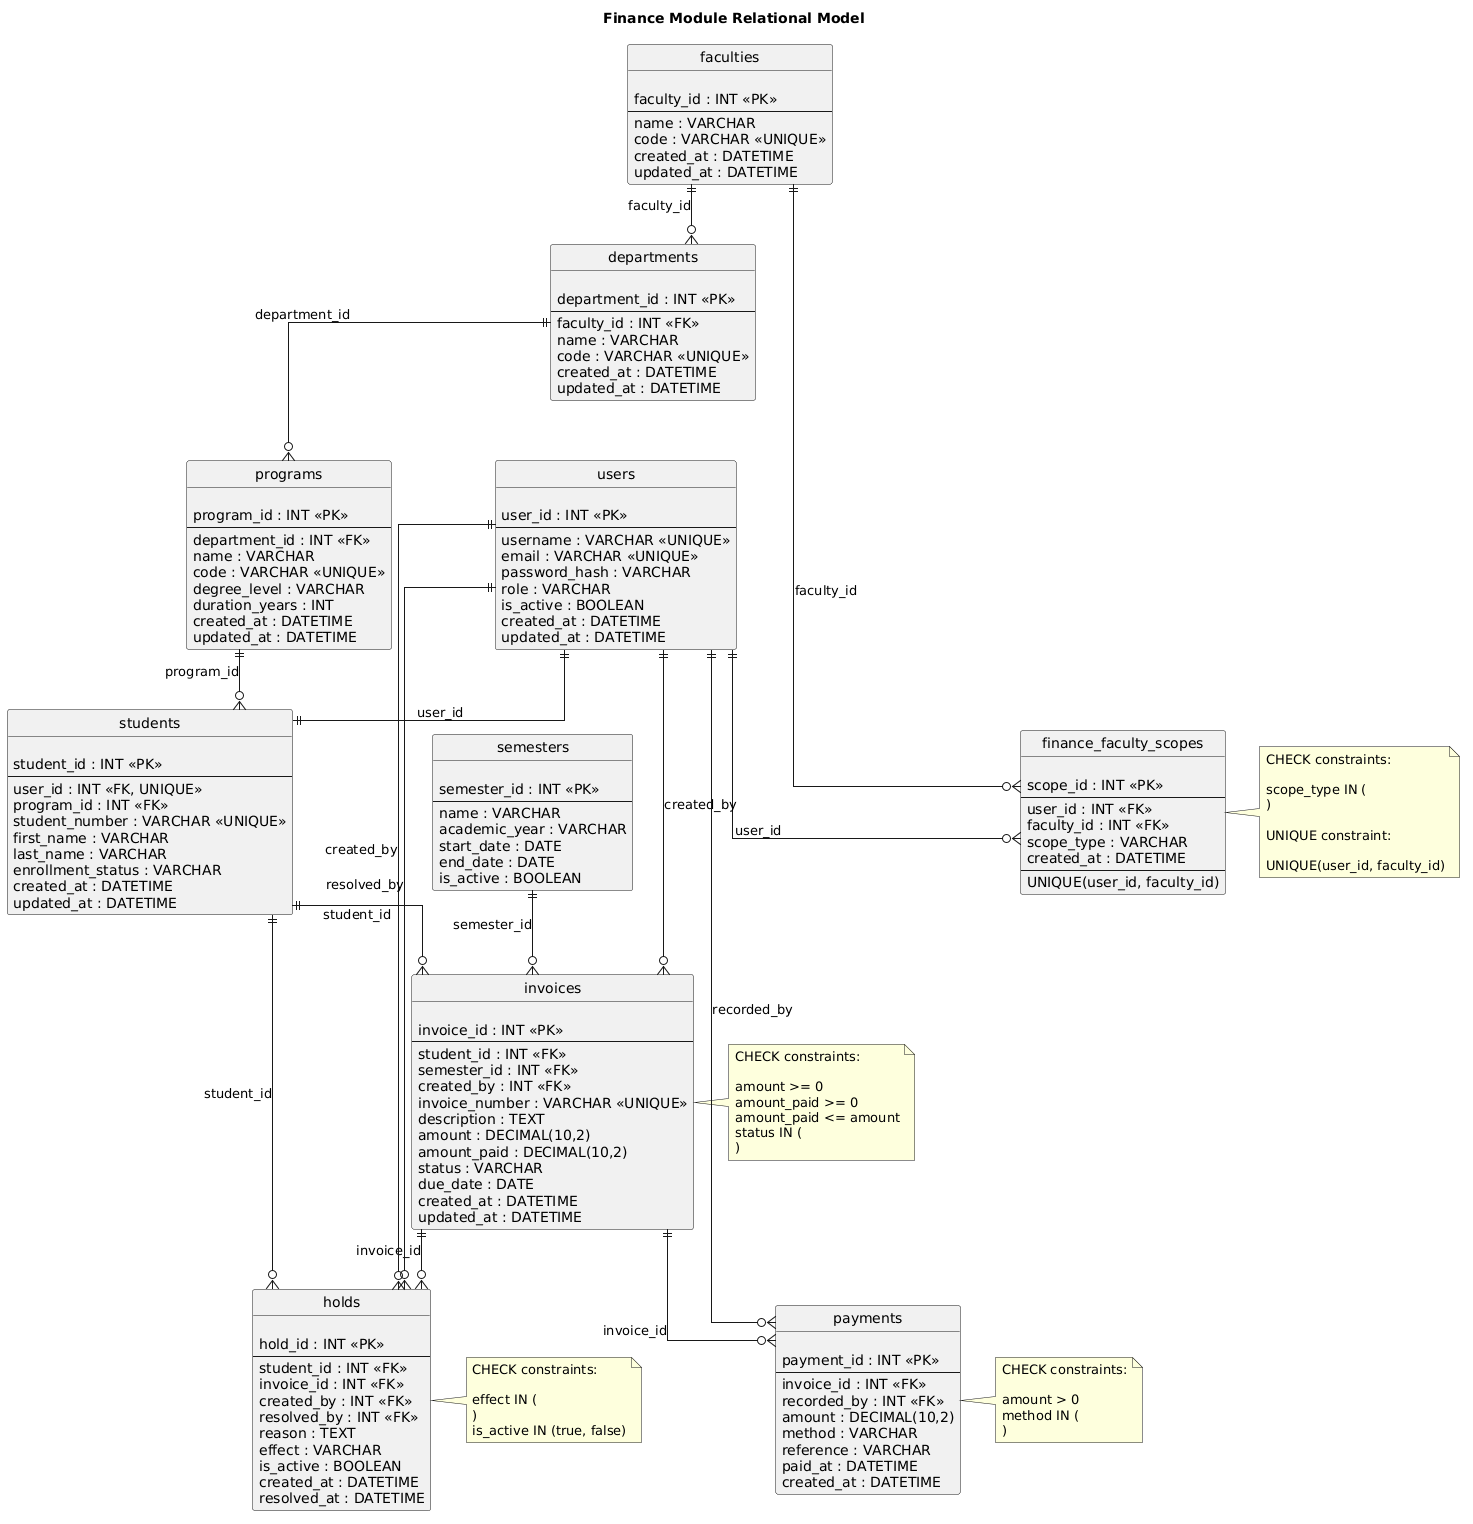

The diagram above was rendered by PlantUML. Its source (embedded in the PNG):
@startuml
title Finance Module Relational Model

hide circle
skinparam linetype ortho
skinparam shadowing false
skinparam classAttributeIconSize 0

entity "users" as users {

user_id : INT <<PK>>
--
username : VARCHAR <<UNIQUE>>
email : VARCHAR <<UNIQUE>>
password_hash : VARCHAR
role : VARCHAR
is_active : BOOLEAN
created_at : DATETIME
updated_at : DATETIME
}

entity "students" as students {

student_id : INT <<PK>>
--
user_id : INT <<FK, UNIQUE>>
program_id : INT <<FK>>
student_number : VARCHAR <<UNIQUE>>
first_name : VARCHAR
last_name : VARCHAR
enrollment_status : VARCHAR
created_at : DATETIME
updated_at : DATETIME
}

entity "faculties" as faculties {

faculty_id : INT <<PK>>
--
name : VARCHAR
code : VARCHAR <<UNIQUE>>
created_at : DATETIME
updated_at : DATETIME
}

entity "departments" as departments {

department_id : INT <<PK>>
--
faculty_id : INT <<FK>>
name : VARCHAR
code : VARCHAR <<UNIQUE>>
created_at : DATETIME
updated_at : DATETIME
}

entity "programs" as programs {

program_id : INT <<PK>>
--
department_id : INT <<FK>>
name : VARCHAR
code : VARCHAR <<UNIQUE>>
degree_level : VARCHAR
duration_years : INT
created_at : DATETIME
updated_at : DATETIME
}

entity "semesters" as semesters {

semester_id : INT <<PK>>
--
name : VARCHAR
academic_year : VARCHAR
start_date : DATE
end_date : DATE
is_active : BOOLEAN
}

entity "finance_faculty_scopes" as finance_faculty_scopes {

scope_id : INT <<PK>>
--
user_id : INT <<FK>>
faculty_id : INT <<FK>>
scope_type : VARCHAR
created_at : DATETIME
--
UNIQUE(user_id, faculty_id)
}

entity "invoices" as invoices {

invoice_id : INT <<PK>>
--
student_id : INT <<FK>>
semester_id : INT <<FK>>
created_by : INT <<FK>>
invoice_number : VARCHAR <<UNIQUE>>
description : TEXT
amount : DECIMAL(10,2)
amount_paid : DECIMAL(10,2)
status : VARCHAR
due_date : DATE
created_at : DATETIME
updated_at : DATETIME
}

entity "payments" as payments {

payment_id : INT <<PK>>
--
invoice_id : INT <<FK>>
recorded_by : INT <<FK>>
amount : DECIMAL(10,2)
method : VARCHAR
reference : VARCHAR
paid_at : DATETIME
created_at : DATETIME
}

entity "holds" as holds {

hold_id : INT <<PK>>
--
student_id : INT <<FK>>
invoice_id : INT <<FK>>
created_by : INT <<FK>>
resolved_by : INT <<FK>>
reason : TEXT
effect : VARCHAR
is_active : BOOLEAN
created_at : DATETIME
resolved_at : DATETIME
}

users ||--|| students : "user_id"
faculties ||--o{ departments : "faculty_id"
departments ||--o{ programs : "department_id"
programs ||--o{ students : "program_id"

users ||--o{ finance_faculty_scopes : "user_id"
faculties ||--o{ finance_faculty_scopes : "faculty_id"

students ||--o{ invoices : "student_id"
semesters ||--o{ invoices : "semester_id"
users ||--o{ invoices : "created_by"

invoices ||--o{ payments : "invoice_id"
users ||--o{ payments : "recorded_by"

students ||--o{ holds : "student_id"
invoices ||--o{ holds : "invoice_id"
users ||--o{ holds : "created_by"
users ||--o{ holds : "resolved_by"

note right of invoices
CHECK constraints:

amount >= 0
amount_paid >= 0
amount_paid <= amount
status IN (
'pending',
'partial',
'paid',
'overdue'
)
end note

note right of payments
CHECK constraints:

amount > 0
method IN (
'cash',
'card',
'bank_transfer',
'online'
)
end note

note right of finance_faculty_scopes
CHECK constraints:

scope_type IN (
'faculty',
'multi_faculty',
'university'
)

UNIQUE constraint:

UNIQUE(user_id, faculty_id)
end note

note right of holds
CHECK constraints:

effect IN (
'block_registration',
'block_transcript',
'block_graduation',
'warning_only'
)
is_active IN (true, false)
end note
@enduml